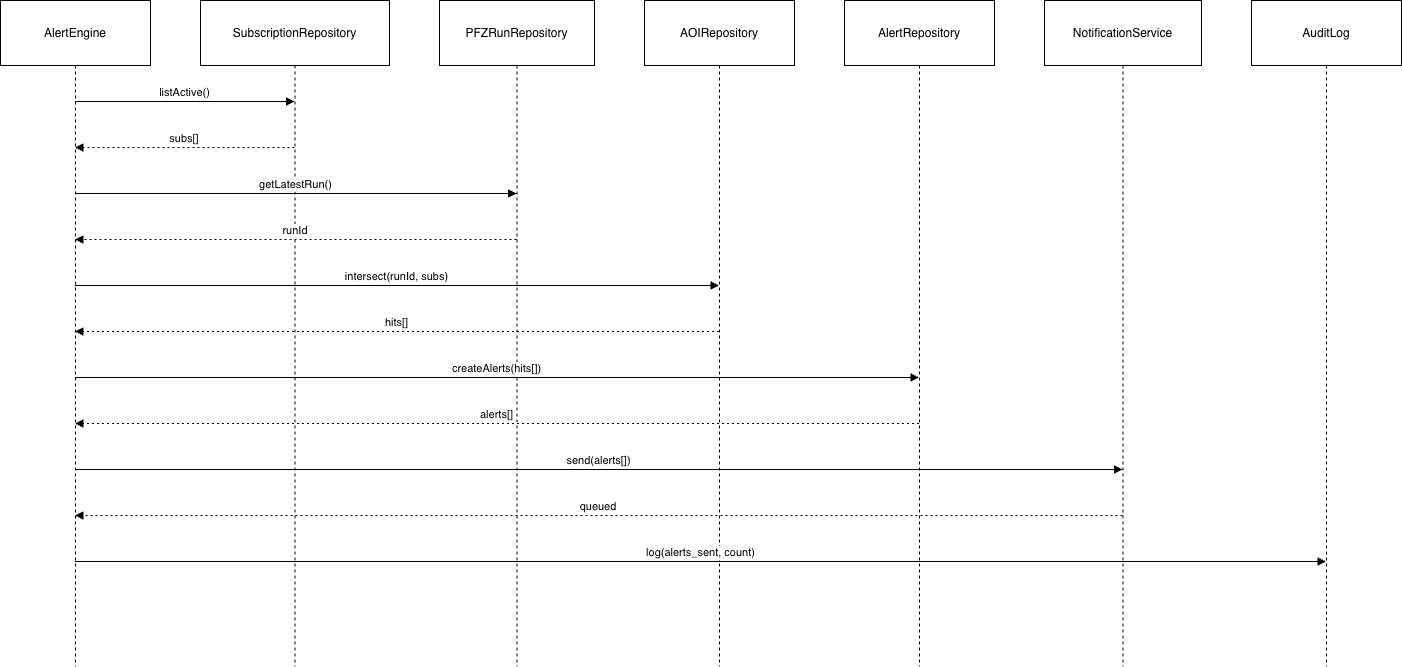

The diagram above was exported from draw.io. Its source (the exported page's mxGraphModel, read from the mxfile embedded in the PNG):
<mxGraphModel dx="1426" dy="1867" grid="1" gridSize="10" guides="1" tooltips="1" connect="1" arrows="1" fold="1" page="1" pageScale="1" pageWidth="850" pageHeight="1100" math="0" shadow="0">
  <root>
    <mxCell id="0" />
    <mxCell id="1" parent="0" />
    <mxCell id="hWKRqVaYs0IdmBfA-cKQ-1" value="AlertEngine" style="shape=umlLifeline;perimeter=lifelinePerimeter;whiteSpace=wrap;container=1;dropTarget=0;collapsible=0;recursiveResize=0;outlineConnect=0;portConstraint=eastwest;newEdgeStyle={&quot;edgeStyle&quot;:&quot;elbowEdgeStyle&quot;,&quot;elbow&quot;:&quot;vertical&quot;,&quot;curved&quot;:0,&quot;rounded&quot;:0};size=65;" vertex="1" parent="1">
      <mxGeometry x="20" y="20" width="150" height="666" as="geometry" />
    </mxCell>
    <mxCell id="hWKRqVaYs0IdmBfA-cKQ-2" value="SubscriptionRepository" style="shape=umlLifeline;perimeter=lifelinePerimeter;whiteSpace=wrap;container=1;dropTarget=0;collapsible=0;recursiveResize=0;outlineConnect=0;portConstraint=eastwest;newEdgeStyle={&quot;edgeStyle&quot;:&quot;elbowEdgeStyle&quot;,&quot;elbow&quot;:&quot;vertical&quot;,&quot;curved&quot;:0,&quot;rounded&quot;:0};size=65;" vertex="1" parent="1">
      <mxGeometry x="220" y="20" width="189" height="666" as="geometry" />
    </mxCell>
    <mxCell id="hWKRqVaYs0IdmBfA-cKQ-3" value="PFZRunRepository" style="shape=umlLifeline;perimeter=lifelinePerimeter;whiteSpace=wrap;container=1;dropTarget=0;collapsible=0;recursiveResize=0;outlineConnect=0;portConstraint=eastwest;newEdgeStyle={&quot;edgeStyle&quot;:&quot;elbowEdgeStyle&quot;,&quot;elbow&quot;:&quot;vertical&quot;,&quot;curved&quot;:0,&quot;rounded&quot;:0};size=65;" vertex="1" parent="1">
      <mxGeometry x="459" y="20" width="155" height="666" as="geometry" />
    </mxCell>
    <mxCell id="hWKRqVaYs0IdmBfA-cKQ-4" value="AOIRepository" style="shape=umlLifeline;perimeter=lifelinePerimeter;whiteSpace=wrap;container=1;dropTarget=0;collapsible=0;recursiveResize=0;outlineConnect=0;portConstraint=eastwest;newEdgeStyle={&quot;edgeStyle&quot;:&quot;elbowEdgeStyle&quot;,&quot;elbow&quot;:&quot;vertical&quot;,&quot;curved&quot;:0,&quot;rounded&quot;:0};size=65;" vertex="1" parent="1">
      <mxGeometry x="664" y="20" width="150" height="666" as="geometry" />
    </mxCell>
    <mxCell id="hWKRqVaYs0IdmBfA-cKQ-5" value="AlertRepository" style="shape=umlLifeline;perimeter=lifelinePerimeter;whiteSpace=wrap;container=1;dropTarget=0;collapsible=0;recursiveResize=0;outlineConnect=0;portConstraint=eastwest;newEdgeStyle={&quot;edgeStyle&quot;:&quot;elbowEdgeStyle&quot;,&quot;elbow&quot;:&quot;vertical&quot;,&quot;curved&quot;:0,&quot;rounded&quot;:0};size=65;" vertex="1" parent="1">
      <mxGeometry x="864" y="20" width="150" height="666" as="geometry" />
    </mxCell>
    <mxCell id="hWKRqVaYs0IdmBfA-cKQ-6" value="NotificationService" style="shape=umlLifeline;perimeter=lifelinePerimeter;whiteSpace=wrap;container=1;dropTarget=0;collapsible=0;recursiveResize=0;outlineConnect=0;portConstraint=eastwest;newEdgeStyle={&quot;edgeStyle&quot;:&quot;elbowEdgeStyle&quot;,&quot;elbow&quot;:&quot;vertical&quot;,&quot;curved&quot;:0,&quot;rounded&quot;:0};size=65;" vertex="1" parent="1">
      <mxGeometry x="1064" y="20" width="157" height="666" as="geometry" />
    </mxCell>
    <mxCell id="hWKRqVaYs0IdmBfA-cKQ-7" value="AuditLog" style="shape=umlLifeline;perimeter=lifelinePerimeter;whiteSpace=wrap;container=1;dropTarget=0;collapsible=0;recursiveResize=0;outlineConnect=0;portConstraint=eastwest;newEdgeStyle={&quot;edgeStyle&quot;:&quot;elbowEdgeStyle&quot;,&quot;elbow&quot;:&quot;vertical&quot;,&quot;curved&quot;:0,&quot;rounded&quot;:0};size=65;" vertex="1" parent="1">
      <mxGeometry x="1271" y="20" width="150" height="666" as="geometry" />
    </mxCell>
    <mxCell id="hWKRqVaYs0IdmBfA-cKQ-8" value="listActive()" style="verticalAlign=bottom;edgeStyle=elbowEdgeStyle;elbow=vertical;curved=0;rounded=0;endArrow=block;" edge="1" parent="1" source="hWKRqVaYs0IdmBfA-cKQ-1" target="hWKRqVaYs0IdmBfA-cKQ-2">
      <mxGeometry relative="1" as="geometry">
        <Array as="points">
          <mxPoint x="213" y="121" />
        </Array>
      </mxGeometry>
    </mxCell>
    <mxCell id="hWKRqVaYs0IdmBfA-cKQ-9" value="subs[]" style="verticalAlign=bottom;edgeStyle=elbowEdgeStyle;elbow=vertical;curved=0;rounded=0;dashed=1;dashPattern=2 3;endArrow=block;" edge="1" parent="1" source="hWKRqVaYs0IdmBfA-cKQ-2" target="hWKRqVaYs0IdmBfA-cKQ-1">
      <mxGeometry relative="1" as="geometry">
        <Array as="points">
          <mxPoint x="216" y="167" />
        </Array>
      </mxGeometry>
    </mxCell>
    <mxCell id="hWKRqVaYs0IdmBfA-cKQ-10" value="getLatestRun()" style="verticalAlign=bottom;edgeStyle=elbowEdgeStyle;elbow=vertical;curved=0;rounded=0;endArrow=block;" edge="1" parent="1" source="hWKRqVaYs0IdmBfA-cKQ-1" target="hWKRqVaYs0IdmBfA-cKQ-3">
      <mxGeometry relative="1" as="geometry">
        <Array as="points">
          <mxPoint x="324" y="213" />
        </Array>
      </mxGeometry>
    </mxCell>
    <mxCell id="hWKRqVaYs0IdmBfA-cKQ-11" value="runId" style="verticalAlign=bottom;edgeStyle=elbowEdgeStyle;elbow=vertical;curved=0;rounded=0;dashed=1;dashPattern=2 3;endArrow=block;" edge="1" parent="1" source="hWKRqVaYs0IdmBfA-cKQ-3" target="hWKRqVaYs0IdmBfA-cKQ-1">
      <mxGeometry relative="1" as="geometry">
        <Array as="points">
          <mxPoint x="327" y="259" />
        </Array>
      </mxGeometry>
    </mxCell>
    <mxCell id="hWKRqVaYs0IdmBfA-cKQ-12" value="intersect(runId, subs)" style="verticalAlign=bottom;edgeStyle=elbowEdgeStyle;elbow=vertical;curved=0;rounded=0;endArrow=block;" edge="1" parent="1" source="hWKRqVaYs0IdmBfA-cKQ-1" target="hWKRqVaYs0IdmBfA-cKQ-4">
      <mxGeometry relative="1" as="geometry">
        <Array as="points">
          <mxPoint x="426" y="305" />
        </Array>
      </mxGeometry>
    </mxCell>
    <mxCell id="hWKRqVaYs0IdmBfA-cKQ-13" value="hits[]" style="verticalAlign=bottom;edgeStyle=elbowEdgeStyle;elbow=vertical;curved=0;rounded=0;dashed=1;dashPattern=2 3;endArrow=block;" edge="1" parent="1" source="hWKRqVaYs0IdmBfA-cKQ-4" target="hWKRqVaYs0IdmBfA-cKQ-1">
      <mxGeometry relative="1" as="geometry">
        <Array as="points">
          <mxPoint x="429" y="351" />
        </Array>
      </mxGeometry>
    </mxCell>
    <mxCell id="hWKRqVaYs0IdmBfA-cKQ-14" value="createAlerts(hits[])" style="verticalAlign=bottom;edgeStyle=elbowEdgeStyle;elbow=vertical;curved=0;rounded=0;endArrow=block;" edge="1" parent="1" source="hWKRqVaYs0IdmBfA-cKQ-1" target="hWKRqVaYs0IdmBfA-cKQ-5">
      <mxGeometry relative="1" as="geometry">
        <Array as="points">
          <mxPoint x="526" y="397" />
        </Array>
      </mxGeometry>
    </mxCell>
    <mxCell id="hWKRqVaYs0IdmBfA-cKQ-15" value="alerts[]" style="verticalAlign=bottom;edgeStyle=elbowEdgeStyle;elbow=vertical;curved=0;rounded=0;dashed=1;dashPattern=2 3;endArrow=block;" edge="1" parent="1" source="hWKRqVaYs0IdmBfA-cKQ-5" target="hWKRqVaYs0IdmBfA-cKQ-1">
      <mxGeometry relative="1" as="geometry">
        <Array as="points">
          <mxPoint x="529" y="443" />
        </Array>
      </mxGeometry>
    </mxCell>
    <mxCell id="hWKRqVaYs0IdmBfA-cKQ-16" value="send(alerts[])" style="verticalAlign=bottom;edgeStyle=elbowEdgeStyle;elbow=vertical;curved=0;rounded=0;endArrow=block;" edge="1" parent="1" source="hWKRqVaYs0IdmBfA-cKQ-1" target="hWKRqVaYs0IdmBfA-cKQ-6">
      <mxGeometry relative="1" as="geometry">
        <Array as="points">
          <mxPoint x="627" y="489" />
        </Array>
      </mxGeometry>
    </mxCell>
    <mxCell id="hWKRqVaYs0IdmBfA-cKQ-17" value="queued" style="verticalAlign=bottom;edgeStyle=elbowEdgeStyle;elbow=vertical;curved=0;rounded=0;dashed=1;dashPattern=2 3;endArrow=block;" edge="1" parent="1" source="hWKRqVaYs0IdmBfA-cKQ-6" target="hWKRqVaYs0IdmBfA-cKQ-1">
      <mxGeometry relative="1" as="geometry">
        <Array as="points">
          <mxPoint x="630" y="535" />
        </Array>
      </mxGeometry>
    </mxCell>
    <mxCell id="hWKRqVaYs0IdmBfA-cKQ-18" value="log(alerts_sent, count)" style="verticalAlign=bottom;edgeStyle=elbowEdgeStyle;elbow=vertical;curved=0;rounded=0;endArrow=block;" edge="1" parent="1" source="hWKRqVaYs0IdmBfA-cKQ-1" target="hWKRqVaYs0IdmBfA-cKQ-7">
      <mxGeometry relative="1" as="geometry">
        <Array as="points">
          <mxPoint x="729" y="581" />
        </Array>
      </mxGeometry>
    </mxCell>
  </root>
</mxGraphModel>